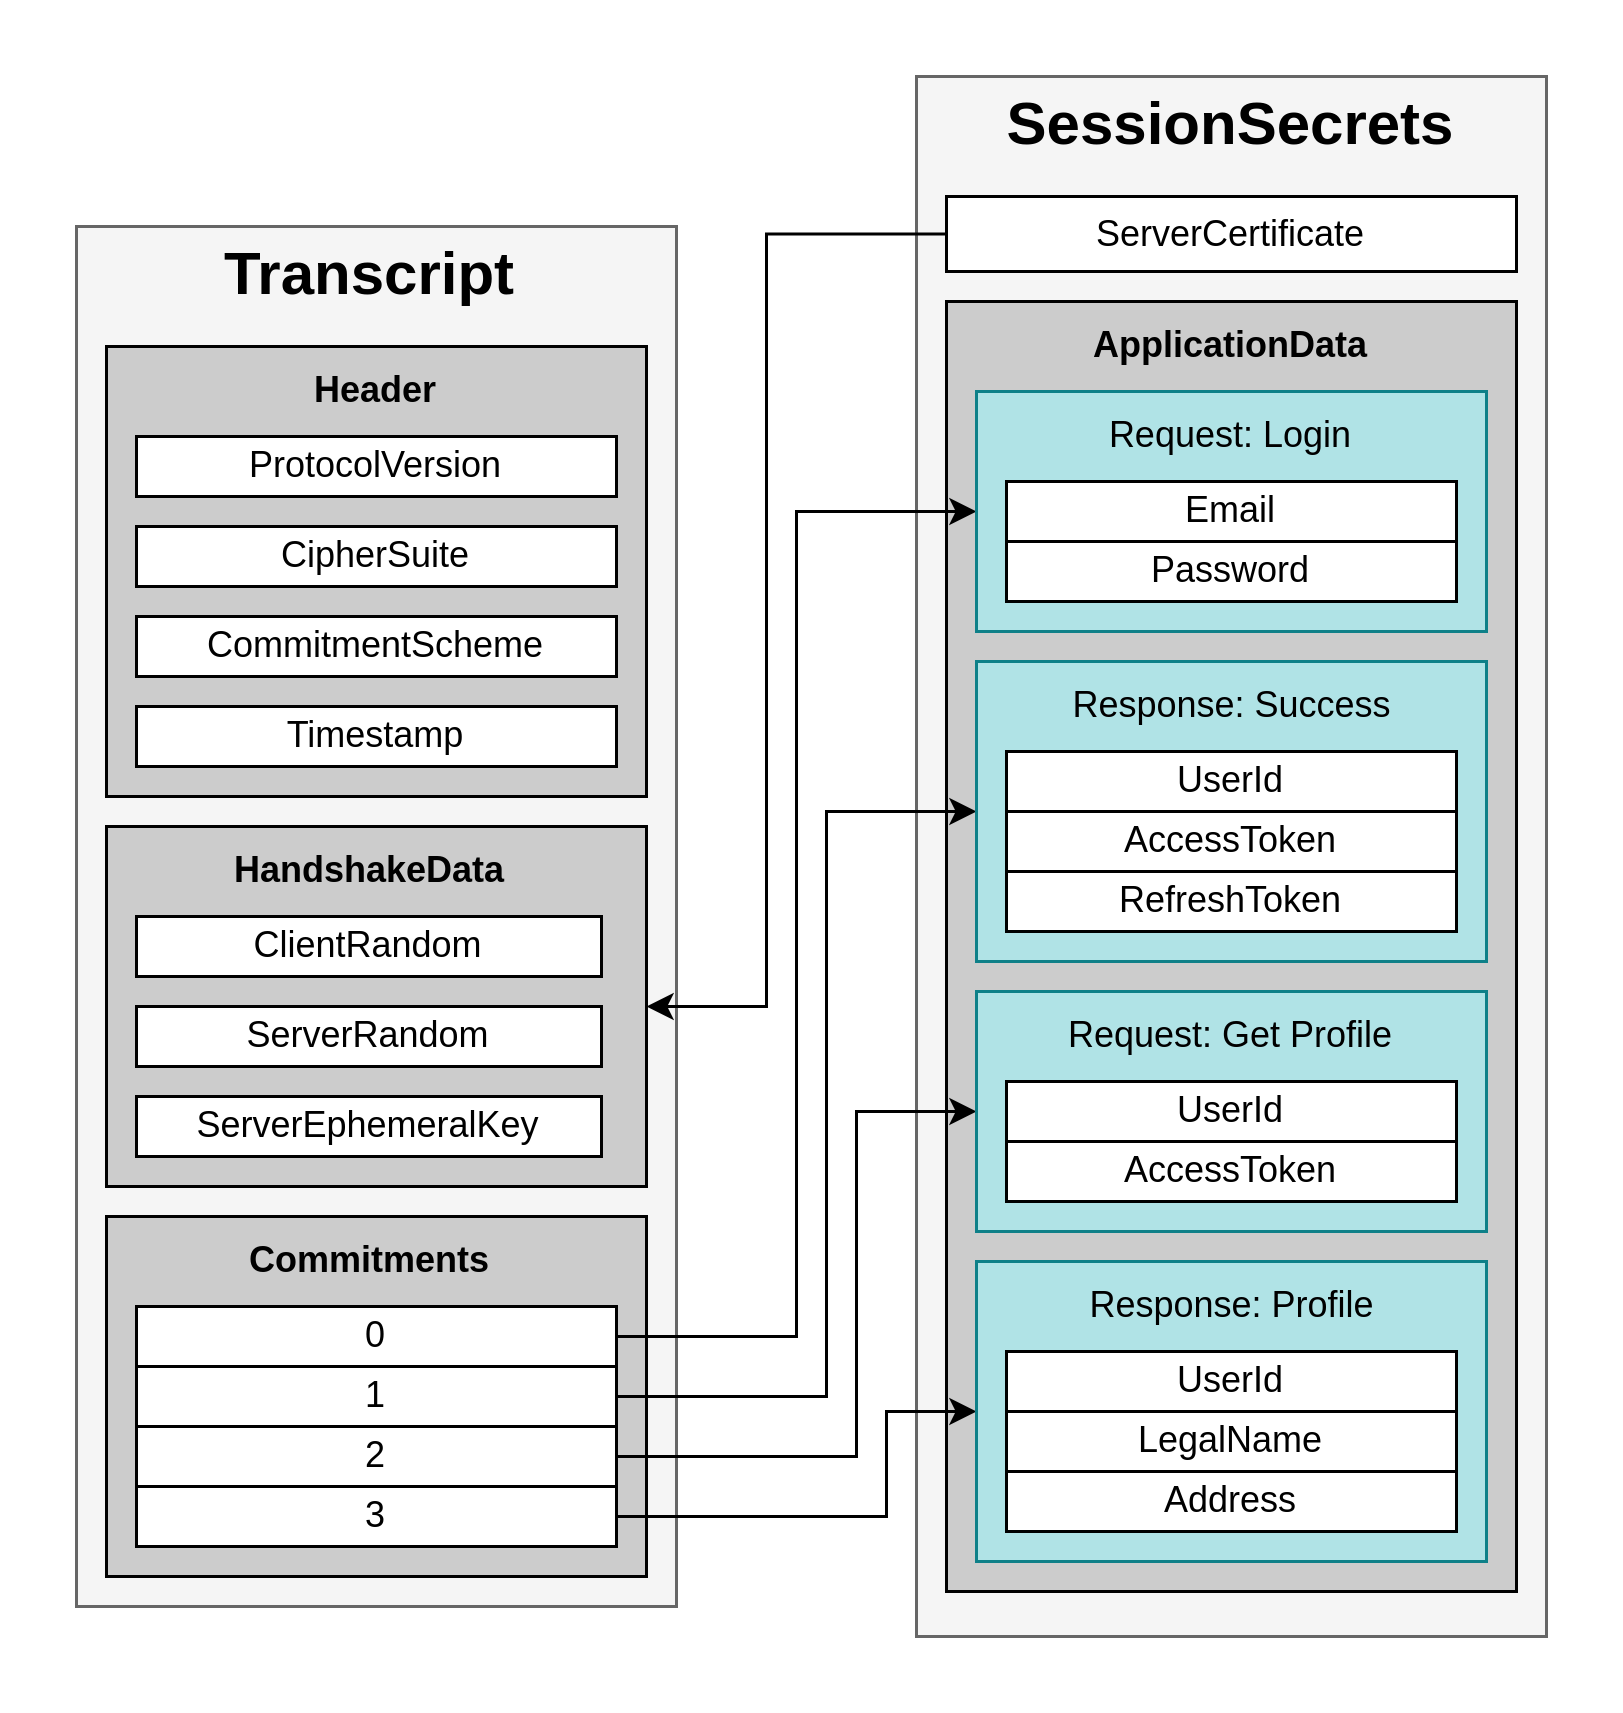

The diagram above was exported from draw.io. Its source (the exported page's mxGraphModel, read from the mxfile embedded in the PNG):
<mxGraphModel dx="1310" dy="741" grid="1" gridSize="10" guides="1" tooltips="1" connect="1" arrows="1" fold="1" page="1" pageScale="1" pageWidth="1700" pageHeight="1100" math="0" shadow="0">
  <root>
    <mxCell id="0" />
    <mxCell id="1" parent="0" />
    <mxCell id="VNU3GKyRJafkZcINwLii-2" value="" style="rounded=0;whiteSpace=wrap;html=1;fillColor=#f5f5f5;fontColor=#333333;strokeColor=#666666;" vertex="1" parent="1">
      <mxGeometry x="780" y="160" width="210" height="520" as="geometry" />
    </mxCell>
    <mxCell id="VNU3GKyRJafkZcINwLii-3" value="" style="rounded=0;whiteSpace=wrap;html=1;fontSize=20;fillColor=#CCCCCC;" vertex="1" parent="1">
      <mxGeometry x="790" y="235" width="190" height="430" as="geometry" />
    </mxCell>
    <mxCell id="VNU3GKyRJafkZcINwLii-4" value="" style="rounded=0;whiteSpace=wrap;html=1;fillColor=#f5f5f5;fontColor=#333333;strokeColor=#666666;" vertex="1" parent="1">
      <mxGeometry x="500" y="210" width="200" height="460" as="geometry" />
    </mxCell>
    <mxCell id="VNU3GKyRJafkZcINwLii-5" value="&lt;b style=&quot;font-size: 20px;&quot;&gt;Transcript&lt;/b&gt;" style="text;html=1;strokeColor=none;fillColor=none;align=center;verticalAlign=middle;whiteSpace=wrap;rounded=0;fontSize=20;" vertex="1" parent="1">
      <mxGeometry x="567.5" y="210" width="60" height="30" as="geometry" />
    </mxCell>
    <mxCell id="VNU3GKyRJafkZcINwLii-6" value="" style="rounded=0;whiteSpace=wrap;html=1;fontSize=20;fillColor=#CCCCCC;" vertex="1" parent="1">
      <mxGeometry x="510" y="540" width="180" height="120" as="geometry" />
    </mxCell>
    <mxCell id="VNU3GKyRJafkZcINwLii-7" value="Commitments" style="text;html=1;strokeColor=none;fillColor=none;align=center;verticalAlign=middle;whiteSpace=wrap;rounded=0;fontSize=12;fontStyle=1" vertex="1" parent="1">
      <mxGeometry x="547.5" y="540" width="100" height="30" as="geometry" />
    </mxCell>
    <mxCell id="VNU3GKyRJafkZcINwLii-8" style="edgeStyle=orthogonalEdgeStyle;rounded=0;orthogonalLoop=1;jettySize=auto;html=1;entryX=0;entryY=0.5;entryDx=0;entryDy=0;startArrow=none;startFill=0;endArrow=classic;endFill=1;" edge="1" parent="1" source="VNU3GKyRJafkZcINwLii-9" target="VNU3GKyRJafkZcINwLii-28">
      <mxGeometry relative="1" as="geometry">
        <Array as="points">
          <mxPoint x="740" y="580" />
          <mxPoint x="740" y="305" />
        </Array>
      </mxGeometry>
    </mxCell>
    <mxCell id="VNU3GKyRJafkZcINwLii-9" value="0" style="rounded=0;whiteSpace=wrap;html=1;" vertex="1" parent="1">
      <mxGeometry x="520" y="570" width="160" height="20" as="geometry" />
    </mxCell>
    <mxCell id="VNU3GKyRJafkZcINwLii-10" style="edgeStyle=orthogonalEdgeStyle;rounded=0;orthogonalLoop=1;jettySize=auto;html=1;entryX=0;entryY=0.5;entryDx=0;entryDy=0;startArrow=none;startFill=0;endArrow=classic;endFill=1;" edge="1" parent="1" source="VNU3GKyRJafkZcINwLii-11" target="VNU3GKyRJafkZcINwLii-32">
      <mxGeometry relative="1" as="geometry">
        <Array as="points">
          <mxPoint x="750" y="600" />
          <mxPoint x="750" y="405" />
        </Array>
      </mxGeometry>
    </mxCell>
    <mxCell id="VNU3GKyRJafkZcINwLii-11" value="1" style="rounded=0;whiteSpace=wrap;html=1;" vertex="1" parent="1">
      <mxGeometry x="520" y="590" width="160" height="20" as="geometry" />
    </mxCell>
    <mxCell id="VNU3GKyRJafkZcINwLii-12" style="edgeStyle=orthogonalEdgeStyle;rounded=0;orthogonalLoop=1;jettySize=auto;html=1;entryX=0;entryY=0.5;entryDx=0;entryDy=0;startArrow=none;startFill=0;endArrow=classic;endFill=1;" edge="1" parent="1" source="VNU3GKyRJafkZcINwLii-13" target="VNU3GKyRJafkZcINwLii-37">
      <mxGeometry relative="1" as="geometry">
        <Array as="points">
          <mxPoint x="760" y="620" />
          <mxPoint x="760" y="505" />
        </Array>
      </mxGeometry>
    </mxCell>
    <mxCell id="VNU3GKyRJafkZcINwLii-13" value="2" style="rounded=0;whiteSpace=wrap;html=1;" vertex="1" parent="1">
      <mxGeometry x="520" y="610" width="160" height="20" as="geometry" />
    </mxCell>
    <mxCell id="VNU3GKyRJafkZcINwLii-14" style="edgeStyle=orthogonalEdgeStyle;rounded=0;orthogonalLoop=1;jettySize=auto;html=1;entryX=0;entryY=0.5;entryDx=0;entryDy=0;startArrow=none;startFill=0;endArrow=classic;endFill=1;" edge="1" parent="1" source="VNU3GKyRJafkZcINwLii-15" target="VNU3GKyRJafkZcINwLii-41">
      <mxGeometry relative="1" as="geometry">
        <Array as="points">
          <mxPoint x="770" y="640" />
          <mxPoint x="770" y="605" />
        </Array>
      </mxGeometry>
    </mxCell>
    <mxCell id="VNU3GKyRJafkZcINwLii-15" value="3" style="rounded=0;whiteSpace=wrap;html=1;" vertex="1" parent="1">
      <mxGeometry x="520" y="630" width="160" height="20" as="geometry" />
    </mxCell>
    <mxCell id="VNU3GKyRJafkZcINwLii-16" value="" style="rounded=0;whiteSpace=wrap;html=1;fontSize=12;fillColor=#CCCCCC;" vertex="1" parent="1">
      <mxGeometry x="510" y="410" width="180" height="120" as="geometry" />
    </mxCell>
    <mxCell id="VNU3GKyRJafkZcINwLii-17" value="ServerRandom" style="rounded=0;whiteSpace=wrap;html=1;" vertex="1" parent="1">
      <mxGeometry x="520" y="470" width="155" height="20" as="geometry" />
    </mxCell>
    <mxCell id="VNU3GKyRJafkZcINwLii-18" value="HandshakeData" style="text;html=1;strokeColor=none;fillColor=none;align=center;verticalAlign=middle;whiteSpace=wrap;rounded=0;fontStyle=1" vertex="1" parent="1">
      <mxGeometry x="547.5" y="410" width="100" height="30" as="geometry" />
    </mxCell>
    <mxCell id="VNU3GKyRJafkZcINwLii-19" value="" style="rounded=0;whiteSpace=wrap;html=1;fontSize=12;fillColor=#CCCCCC;" vertex="1" parent="1">
      <mxGeometry x="510" y="250" width="180" height="150" as="geometry" />
    </mxCell>
    <mxCell id="VNU3GKyRJafkZcINwLii-20" value="ProtocolVersion" style="rounded=0;whiteSpace=wrap;html=1;fontSize=12;" vertex="1" parent="1">
      <mxGeometry x="520" y="280" width="160" height="20" as="geometry" />
    </mxCell>
    <mxCell id="VNU3GKyRJafkZcINwLii-21" value="CipherSuite" style="rounded=0;whiteSpace=wrap;html=1;fontSize=12;" vertex="1" parent="1">
      <mxGeometry x="520" y="310" width="160" height="20" as="geometry" />
    </mxCell>
    <mxCell id="VNU3GKyRJafkZcINwLii-22" value="CommitmentScheme" style="rounded=0;whiteSpace=wrap;html=1;fontSize=12;" vertex="1" parent="1">
      <mxGeometry x="520" y="340" width="160" height="20" as="geometry" />
    </mxCell>
    <mxCell id="VNU3GKyRJafkZcINwLii-23" value="Header" style="text;html=1;strokeColor=none;fillColor=none;align=center;verticalAlign=middle;whiteSpace=wrap;rounded=0;fontStyle=1" vertex="1" parent="1">
      <mxGeometry x="570" y="250" width="60" height="30" as="geometry" />
    </mxCell>
    <mxCell id="VNU3GKyRJafkZcINwLii-24" value="Timestamp" style="rounded=0;whiteSpace=wrap;html=1;fontSize=12;" vertex="1" parent="1">
      <mxGeometry x="520" y="370" width="160" height="20" as="geometry" />
    </mxCell>
    <mxCell id="VNU3GKyRJafkZcINwLii-25" value="&lt;b style=&quot;font-size: 20px;&quot;&gt;SessionSecrets&lt;/b&gt;" style="text;html=1;strokeColor=none;fillColor=none;align=center;verticalAlign=middle;whiteSpace=wrap;rounded=0;fontSize=20;" vertex="1" parent="1">
      <mxGeometry x="855" y="160" width="60" height="30" as="geometry" />
    </mxCell>
    <mxCell id="ZU2UmpCqD7rNjxYB0RnM-1" style="edgeStyle=orthogonalEdgeStyle;rounded=0;orthogonalLoop=1;jettySize=auto;html=1;entryX=1;entryY=0.5;entryDx=0;entryDy=0;startArrow=none;startFill=0;endArrow=classic;endFill=1;" edge="1" parent="1" source="VNU3GKyRJafkZcINwLii-26" target="VNU3GKyRJafkZcINwLii-16">
      <mxGeometry relative="1" as="geometry">
        <Array as="points">
          <mxPoint x="730" y="213" />
          <mxPoint x="730" y="470" />
        </Array>
      </mxGeometry>
    </mxCell>
    <mxCell id="VNU3GKyRJafkZcINwLii-26" value="ServerCertificate" style="rounded=0;whiteSpace=wrap;html=1;fontSize=12;" vertex="1" parent="1">
      <mxGeometry x="790" y="200" width="190" height="25" as="geometry" />
    </mxCell>
    <mxCell id="VNU3GKyRJafkZcINwLii-27" value="ApplicationData" style="text;html=1;strokeColor=none;fillColor=none;align=center;verticalAlign=middle;whiteSpace=wrap;rounded=0;fontStyle=1" vertex="1" parent="1">
      <mxGeometry x="840" y="235" width="90" height="30" as="geometry" />
    </mxCell>
    <mxCell id="VNU3GKyRJafkZcINwLii-28" value="" style="rounded=0;whiteSpace=wrap;html=1;fillColor=#b0e3e6;strokeColor=#0e8088;" vertex="1" parent="1">
      <mxGeometry x="800" y="265" width="170" height="80" as="geometry" />
    </mxCell>
    <mxCell id="VNU3GKyRJafkZcINwLii-29" value="Email" style="rounded=0;whiteSpace=wrap;html=1;" vertex="1" parent="1">
      <mxGeometry x="810" y="295" width="150" height="20" as="geometry" />
    </mxCell>
    <mxCell id="VNU3GKyRJafkZcINwLii-30" value="Password" style="rounded=0;whiteSpace=wrap;html=1;" vertex="1" parent="1">
      <mxGeometry x="810" y="315" width="150" height="20" as="geometry" />
    </mxCell>
    <mxCell id="VNU3GKyRJafkZcINwLii-31" value="&lt;span&gt;Request: Login&lt;/span&gt;" style="text;html=1;strokeColor=none;fillColor=none;align=center;verticalAlign=middle;whiteSpace=wrap;rounded=0;fontStyle=0" vertex="1" parent="1">
      <mxGeometry x="835" y="265" width="100" height="30" as="geometry" />
    </mxCell>
    <mxCell id="VNU3GKyRJafkZcINwLii-32" value="" style="rounded=0;whiteSpace=wrap;html=1;fillColor=#b0e3e6;strokeColor=#0e8088;" vertex="1" parent="1">
      <mxGeometry x="800" y="355" width="170" height="100" as="geometry" />
    </mxCell>
    <mxCell id="VNU3GKyRJafkZcINwLii-33" value="AccessToken" style="rounded=0;whiteSpace=wrap;html=1;" vertex="1" parent="1">
      <mxGeometry x="810" y="405" width="150" height="20" as="geometry" />
    </mxCell>
    <mxCell id="VNU3GKyRJafkZcINwLii-34" value="RefreshToken" style="rounded=0;whiteSpace=wrap;html=1;" vertex="1" parent="1">
      <mxGeometry x="810" y="425" width="150" height="20" as="geometry" />
    </mxCell>
    <mxCell id="VNU3GKyRJafkZcINwLii-35" value="&lt;span&gt;Response: Success&lt;/span&gt;" style="text;html=1;strokeColor=none;fillColor=none;align=center;verticalAlign=middle;whiteSpace=wrap;rounded=0;fontStyle=0" vertex="1" parent="1">
      <mxGeometry x="807.5" y="355" width="155" height="30" as="geometry" />
    </mxCell>
    <mxCell id="VNU3GKyRJafkZcINwLii-36" value="UserId" style="rounded=0;whiteSpace=wrap;html=1;" vertex="1" parent="1">
      <mxGeometry x="810" y="385" width="150" height="20" as="geometry" />
    </mxCell>
    <mxCell id="VNU3GKyRJafkZcINwLii-37" value="" style="rounded=0;whiteSpace=wrap;html=1;fillColor=#b0e3e6;strokeColor=#0e8088;" vertex="1" parent="1">
      <mxGeometry x="800" y="465" width="170" height="80" as="geometry" />
    </mxCell>
    <mxCell id="VNU3GKyRJafkZcINwLii-38" value="&lt;span style=&quot;font-weight: normal;&quot;&gt;Request: Get Profile&lt;/span&gt;" style="text;html=1;strokeColor=none;fillColor=none;align=center;verticalAlign=middle;whiteSpace=wrap;rounded=0;fontStyle=1" vertex="1" parent="1">
      <mxGeometry x="810" y="465" width="150" height="30" as="geometry" />
    </mxCell>
    <mxCell id="VNU3GKyRJafkZcINwLii-39" value="AccessToken" style="rounded=0;whiteSpace=wrap;html=1;" vertex="1" parent="1">
      <mxGeometry x="810" y="515" width="150" height="20" as="geometry" />
    </mxCell>
    <mxCell id="VNU3GKyRJafkZcINwLii-40" value="UserId" style="rounded=0;whiteSpace=wrap;html=1;" vertex="1" parent="1">
      <mxGeometry x="810" y="495" width="150" height="20" as="geometry" />
    </mxCell>
    <mxCell id="VNU3GKyRJafkZcINwLii-41" value="" style="rounded=0;whiteSpace=wrap;html=1;fillColor=#b0e3e6;strokeColor=#0e8088;" vertex="1" parent="1">
      <mxGeometry x="800" y="555" width="170" height="100" as="geometry" />
    </mxCell>
    <mxCell id="VNU3GKyRJafkZcINwLii-42" value="LegalName" style="rounded=0;whiteSpace=wrap;html=1;" vertex="1" parent="1">
      <mxGeometry x="810" y="605" width="150" height="20" as="geometry" />
    </mxCell>
    <mxCell id="VNU3GKyRJafkZcINwLii-43" value="Address" style="rounded=0;whiteSpace=wrap;html=1;" vertex="1" parent="1">
      <mxGeometry x="810" y="625" width="150" height="20" as="geometry" />
    </mxCell>
    <mxCell id="VNU3GKyRJafkZcINwLii-44" value="Response: Profile" style="text;html=1;strokeColor=none;fillColor=none;align=center;verticalAlign=middle;whiteSpace=wrap;rounded=0;" vertex="1" parent="1">
      <mxGeometry x="807.5" y="555" width="155" height="30" as="geometry" />
    </mxCell>
    <mxCell id="VNU3GKyRJafkZcINwLii-45" value="UserId" style="rounded=0;whiteSpace=wrap;html=1;" vertex="1" parent="1">
      <mxGeometry x="810" y="585" width="150" height="20" as="geometry" />
    </mxCell>
    <mxCell id="VNU3GKyRJafkZcINwLii-46" value="ClientRandom" style="rounded=0;whiteSpace=wrap;html=1;" vertex="1" parent="1">
      <mxGeometry x="520" y="440" width="155" height="20" as="geometry" />
    </mxCell>
    <mxCell id="VNU3GKyRJafkZcINwLii-47" value="ServerEphemeralKey" style="rounded=0;whiteSpace=wrap;html=1;" vertex="1" parent="1">
      <mxGeometry x="520" y="500" width="155" height="20" as="geometry" />
    </mxCell>
  </root>
</mxGraphModel>